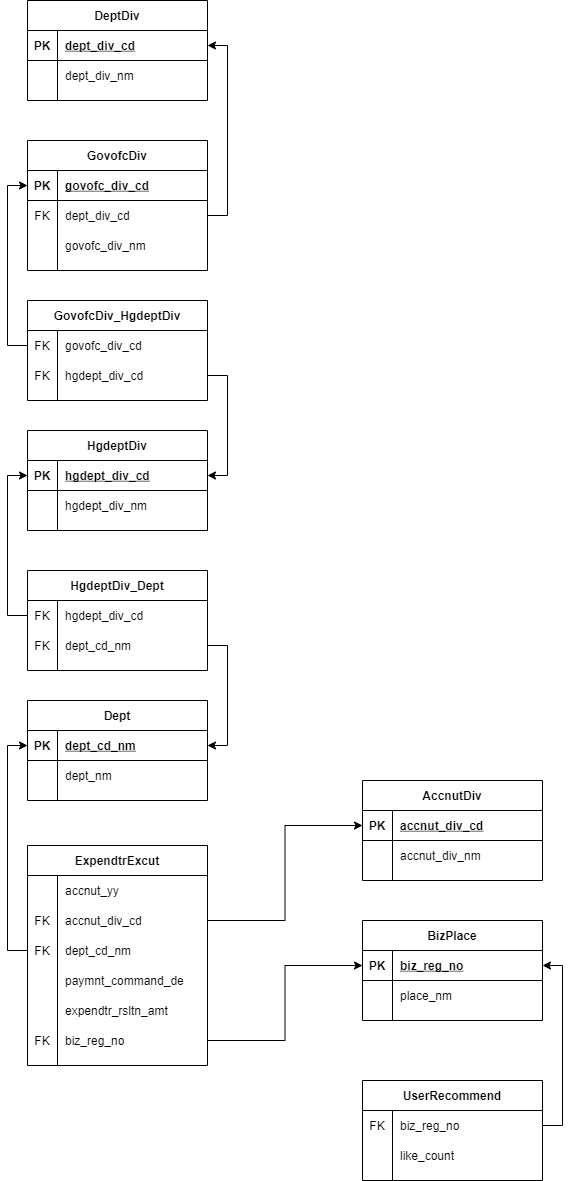

The diagram above was exported from draw.io. Its source (the exported page's mxGraphModel, read from the mxfile embedded in the PNG):
<mxGraphModel dx="1758" dy="1372" grid="1" gridSize="10" guides="1" tooltips="1" connect="1" arrows="1" fold="1" page="1" pageScale="1" pageWidth="1169" pageHeight="827" math="0" shadow="0">
  <root>
    <mxCell id="0" />
    <mxCell id="1" parent="0" />
    <mxCell id="69" value="AccnutDiv" style="shape=table;startSize=30;container=1;collapsible=1;childLayout=tableLayout;fixedRows=1;rowLines=0;fontStyle=1;align=center;resizeLast=1;" parent="1" vertex="1">
      <mxGeometry x="830" y="550" width="180" height="100" as="geometry" />
    </mxCell>
    <mxCell id="70" value="" style="shape=partialRectangle;collapsible=0;dropTarget=0;pointerEvents=0;fillColor=none;top=0;left=0;bottom=1;right=0;points=[[0,0.5],[1,0.5]];portConstraint=eastwest;" parent="69" vertex="1">
      <mxGeometry y="30" width="180" height="30" as="geometry" />
    </mxCell>
    <mxCell id="71" value="PK" style="shape=partialRectangle;connectable=0;fillColor=none;top=0;left=0;bottom=0;right=0;fontStyle=1;overflow=hidden;" parent="70" vertex="1">
      <mxGeometry width="30" height="30" as="geometry" />
    </mxCell>
    <mxCell id="72" value="accnut_div_cd" style="shape=partialRectangle;connectable=0;fillColor=none;top=0;left=0;bottom=0;right=0;align=left;spacingLeft=6;fontStyle=5;overflow=hidden;" parent="70" vertex="1">
      <mxGeometry x="30" width="150" height="30" as="geometry" />
    </mxCell>
    <mxCell id="73" value="" style="shape=partialRectangle;collapsible=0;dropTarget=0;pointerEvents=0;fillColor=none;top=0;left=0;bottom=0;right=0;points=[[0,0.5],[1,0.5]];portConstraint=eastwest;" parent="69" vertex="1">
      <mxGeometry y="60" width="180" height="30" as="geometry" />
    </mxCell>
    <mxCell id="74" value="" style="shape=partialRectangle;connectable=0;fillColor=none;top=0;left=0;bottom=0;right=0;editable=1;overflow=hidden;" parent="73" vertex="1">
      <mxGeometry width="30" height="30" as="geometry" />
    </mxCell>
    <mxCell id="75" value="accnut_div_nm" style="shape=partialRectangle;connectable=0;fillColor=none;top=0;left=0;bottom=0;right=0;align=left;spacingLeft=6;overflow=hidden;" parent="73" vertex="1">
      <mxGeometry x="30" width="150" height="30" as="geometry" />
    </mxCell>
    <mxCell id="188" style="edgeStyle=orthogonalEdgeStyle;rounded=0;orthogonalLoop=1;jettySize=auto;html=1;" parent="1" source="101" target="70" edge="1">
      <mxGeometry relative="1" as="geometry">
        <mxPoint x="400" y="630" as="targetPoint" />
        <mxPoint x="280" y="810" as="sourcePoint" />
      </mxGeometry>
    </mxCell>
    <mxCell id="82" value="ExpendtrExcut" style="shape=table;startSize=30;container=1;collapsible=1;childLayout=tableLayout;fixedRows=1;rowLines=0;fontStyle=1;align=center;resizeLast=1;" parent="1" vertex="1">
      <mxGeometry x="495" y="615" width="180" height="220" as="geometry" />
    </mxCell>
    <mxCell id="86" value="" style="shape=partialRectangle;collapsible=0;dropTarget=0;pointerEvents=0;fillColor=none;top=0;left=0;bottom=0;right=0;points=[[0,0.5],[1,0.5]];portConstraint=eastwest;" parent="82" vertex="1">
      <mxGeometry y="30" width="180" height="30" as="geometry" />
    </mxCell>
    <mxCell id="87" value="" style="shape=partialRectangle;connectable=0;fillColor=none;top=0;left=0;bottom=0;right=0;editable=1;overflow=hidden;" parent="86" vertex="1">
      <mxGeometry width="30" height="30" as="geometry" />
    </mxCell>
    <mxCell id="88" value="accnut_yy" style="shape=partialRectangle;connectable=0;fillColor=none;top=0;left=0;bottom=0;right=0;align=left;spacingLeft=6;overflow=hidden;" parent="86" vertex="1">
      <mxGeometry x="30" width="150" height="30" as="geometry" />
    </mxCell>
    <mxCell id="101" value="" style="shape=partialRectangle;collapsible=0;dropTarget=0;pointerEvents=0;fillColor=none;top=0;left=0;bottom=0;right=0;points=[[0,0.5],[1,0.5]];portConstraint=eastwest;" parent="82" vertex="1">
      <mxGeometry y="60" width="180" height="30" as="geometry" />
    </mxCell>
    <mxCell id="102" value="FK" style="shape=partialRectangle;connectable=0;fillColor=none;top=0;left=0;bottom=0;right=0;fontStyle=0;overflow=hidden;" parent="101" vertex="1">
      <mxGeometry width="30" height="30" as="geometry" />
    </mxCell>
    <mxCell id="103" value="accnut_div_cd" style="shape=partialRectangle;connectable=0;fillColor=none;top=0;left=0;bottom=0;right=0;align=left;spacingLeft=6;fontStyle=0;overflow=hidden;" parent="101" vertex="1">
      <mxGeometry x="30" width="150" height="30" as="geometry" />
    </mxCell>
    <mxCell id="105" value="" style="shape=partialRectangle;collapsible=0;dropTarget=0;pointerEvents=0;fillColor=none;top=0;left=0;bottom=0;right=0;points=[[0,0.5],[1,0.5]];portConstraint=eastwest;" parent="82" vertex="1">
      <mxGeometry y="90" width="180" height="30" as="geometry" />
    </mxCell>
    <mxCell id="106" value="FK" style="shape=partialRectangle;connectable=0;fillColor=none;top=0;left=0;bottom=0;right=0;fontStyle=0;overflow=hidden;" parent="105" vertex="1">
      <mxGeometry width="30" height="30" as="geometry" />
    </mxCell>
    <mxCell id="107" value="dept_cd_nm" style="shape=partialRectangle;connectable=0;fillColor=none;top=0;left=0;bottom=0;right=0;align=left;spacingLeft=6;fontStyle=0;overflow=hidden;" parent="105" vertex="1">
      <mxGeometry x="30" width="150" height="30" as="geometry" />
    </mxCell>
    <mxCell id="109" value="" style="shape=partialRectangle;collapsible=0;dropTarget=0;pointerEvents=0;fillColor=none;top=0;left=0;bottom=0;right=0;points=[[0,0.5],[1,0.5]];portConstraint=eastwest;" parent="82" vertex="1">
      <mxGeometry y="120" width="180" height="30" as="geometry" />
    </mxCell>
    <mxCell id="110" value="" style="shape=partialRectangle;connectable=0;fillColor=none;top=0;left=0;bottom=0;right=0;fontStyle=0;overflow=hidden;" parent="109" vertex="1">
      <mxGeometry width="30" height="30" as="geometry" />
    </mxCell>
    <mxCell id="111" value="paymnt_command_de" style="shape=partialRectangle;connectable=0;fillColor=none;top=0;left=0;bottom=0;right=0;align=left;spacingLeft=6;fontStyle=0;overflow=hidden;" parent="109" vertex="1">
      <mxGeometry x="30" width="150" height="30" as="geometry" />
    </mxCell>
    <mxCell id="113" value="" style="shape=partialRectangle;collapsible=0;dropTarget=0;pointerEvents=0;fillColor=none;top=0;left=0;bottom=0;right=0;points=[[0,0.5],[1,0.5]];portConstraint=eastwest;" parent="82" vertex="1">
      <mxGeometry y="150" width="180" height="30" as="geometry" />
    </mxCell>
    <mxCell id="114" value="" style="shape=partialRectangle;connectable=0;fillColor=none;top=0;left=0;bottom=0;right=0;fontStyle=0;overflow=hidden;" parent="113" vertex="1">
      <mxGeometry width="30" height="30" as="geometry" />
    </mxCell>
    <mxCell id="115" value="expendtr_rsltn_amt" style="shape=partialRectangle;connectable=0;fillColor=none;top=0;left=0;bottom=0;right=0;align=left;spacingLeft=6;fontStyle=0;overflow=hidden;" parent="113" vertex="1">
      <mxGeometry x="30" width="150" height="30" as="geometry" />
    </mxCell>
    <mxCell id="117" value="" style="shape=partialRectangle;collapsible=0;dropTarget=0;pointerEvents=0;fillColor=none;top=0;left=0;bottom=0;right=0;points=[[0,0.5],[1,0.5]];portConstraint=eastwest;" parent="82" vertex="1">
      <mxGeometry y="180" width="180" height="30" as="geometry" />
    </mxCell>
    <mxCell id="118" value="FK" style="shape=partialRectangle;connectable=0;fillColor=none;top=0;left=0;bottom=0;right=0;fontStyle=0;overflow=hidden;" parent="117" vertex="1">
      <mxGeometry width="30" height="30" as="geometry" />
    </mxCell>
    <mxCell id="119" value="biz_reg_no" style="shape=partialRectangle;connectable=0;fillColor=none;top=0;left=0;bottom=0;right=0;align=left;spacingLeft=6;fontStyle=0;overflow=hidden;" parent="117" vertex="1">
      <mxGeometry x="30" width="150" height="30" as="geometry" />
    </mxCell>
    <mxCell id="120" value="BizPlace" style="shape=table;startSize=30;container=1;collapsible=1;childLayout=tableLayout;fixedRows=1;rowLines=0;fontStyle=1;align=center;resizeLast=1;" parent="1" vertex="1">
      <mxGeometry x="830" y="690" width="180" height="100" as="geometry" />
    </mxCell>
    <mxCell id="121" value="" style="shape=partialRectangle;collapsible=0;dropTarget=0;pointerEvents=0;fillColor=none;top=0;left=0;bottom=1;right=0;points=[[0,0.5],[1,0.5]];portConstraint=eastwest;" parent="120" vertex="1">
      <mxGeometry y="30" width="180" height="30" as="geometry" />
    </mxCell>
    <mxCell id="122" value="PK" style="shape=partialRectangle;connectable=0;fillColor=none;top=0;left=0;bottom=0;right=0;fontStyle=1;overflow=hidden;" parent="121" vertex="1">
      <mxGeometry width="30" height="30" as="geometry" />
    </mxCell>
    <mxCell id="123" value="biz_reg_no" style="shape=partialRectangle;connectable=0;fillColor=none;top=0;left=0;bottom=0;right=0;align=left;spacingLeft=6;fontStyle=5;overflow=hidden;" parent="121" vertex="1">
      <mxGeometry x="30" width="150" height="30" as="geometry" />
    </mxCell>
    <mxCell id="124" value="" style="shape=partialRectangle;collapsible=0;dropTarget=0;pointerEvents=0;fillColor=none;top=0;left=0;bottom=0;right=0;points=[[0,0.5],[1,0.5]];portConstraint=eastwest;" parent="120" vertex="1">
      <mxGeometry y="60" width="180" height="30" as="geometry" />
    </mxCell>
    <mxCell id="125" value="" style="shape=partialRectangle;connectable=0;fillColor=none;top=0;left=0;bottom=0;right=0;editable=1;overflow=hidden;" parent="124" vertex="1">
      <mxGeometry width="30" height="30" as="geometry" />
    </mxCell>
    <mxCell id="126" value="place_nm" style="shape=partialRectangle;connectable=0;fillColor=none;top=0;left=0;bottom=0;right=0;align=left;spacingLeft=6;overflow=hidden;" parent="124" vertex="1">
      <mxGeometry x="30" width="150" height="30" as="geometry" />
    </mxCell>
    <mxCell id="133" value="UserRecommend" style="shape=table;startSize=30;container=1;collapsible=1;childLayout=tableLayout;fixedRows=1;rowLines=0;fontStyle=1;align=center;resizeLast=1;" parent="1" vertex="1">
      <mxGeometry x="830" y="850" width="180" height="100" as="geometry" />
    </mxCell>
    <mxCell id="137" value="" style="shape=partialRectangle;collapsible=0;dropTarget=0;pointerEvents=0;fillColor=none;top=0;left=0;bottom=0;right=0;points=[[0,0.5],[1,0.5]];portConstraint=eastwest;" parent="133" vertex="1">
      <mxGeometry y="30" width="180" height="30" as="geometry" />
    </mxCell>
    <mxCell id="138" value="FK" style="shape=partialRectangle;connectable=0;fillColor=none;top=0;left=0;bottom=0;right=0;editable=1;overflow=hidden;" parent="137" vertex="1">
      <mxGeometry width="30" height="30" as="geometry" />
    </mxCell>
    <mxCell id="139" value="biz_reg_no" style="shape=partialRectangle;connectable=0;fillColor=none;top=0;left=0;bottom=0;right=0;align=left;spacingLeft=6;overflow=hidden;" parent="137" vertex="1">
      <mxGeometry x="30" width="150" height="30" as="geometry" />
    </mxCell>
    <mxCell id="141" value="" style="shape=partialRectangle;collapsible=0;dropTarget=0;pointerEvents=0;fillColor=none;top=0;left=0;bottom=0;right=0;points=[[0,0.5],[1,0.5]];portConstraint=eastwest;" parent="133" vertex="1">
      <mxGeometry y="60" width="180" height="30" as="geometry" />
    </mxCell>
    <mxCell id="142" value="" style="shape=partialRectangle;connectable=0;fillColor=none;top=0;left=0;bottom=0;right=0;fontStyle=0;overflow=hidden;" parent="141" vertex="1">
      <mxGeometry width="30" height="30" as="geometry" />
    </mxCell>
    <mxCell id="143" value="like_count" style="shape=partialRectangle;connectable=0;fillColor=none;top=0;left=0;bottom=0;right=0;align=left;spacingLeft=6;fontStyle=0;overflow=hidden;" parent="141" vertex="1">
      <mxGeometry x="30" width="150" height="30" as="geometry" />
    </mxCell>
    <mxCell id="144" value="Dept" style="shape=table;startSize=30;container=1;collapsible=1;childLayout=tableLayout;fixedRows=1;rowLines=0;fontStyle=1;align=center;resizeLast=1;" parent="1" vertex="1">
      <mxGeometry x="495" y="470" width="180" height="100" as="geometry" />
    </mxCell>
    <mxCell id="145" value="" style="shape=partialRectangle;collapsible=0;dropTarget=0;pointerEvents=0;fillColor=none;top=0;left=0;bottom=1;right=0;points=[[0,0.5],[1,0.5]];portConstraint=eastwest;" parent="144" vertex="1">
      <mxGeometry y="30" width="180" height="30" as="geometry" />
    </mxCell>
    <mxCell id="146" value="PK" style="shape=partialRectangle;connectable=0;fillColor=none;top=0;left=0;bottom=0;right=0;fontStyle=1;overflow=hidden;" parent="145" vertex="1">
      <mxGeometry width="30" height="30" as="geometry" />
    </mxCell>
    <mxCell id="147" value="dept_cd_nm" style="shape=partialRectangle;connectable=0;fillColor=none;top=0;left=0;bottom=0;right=0;align=left;spacingLeft=6;fontStyle=5;overflow=hidden;" parent="145" vertex="1">
      <mxGeometry x="30" width="150" height="30" as="geometry" />
    </mxCell>
    <mxCell id="151" value="" style="shape=partialRectangle;collapsible=0;dropTarget=0;pointerEvents=0;fillColor=none;top=0;left=0;bottom=0;right=0;points=[[0,0.5],[1,0.5]];portConstraint=eastwest;" parent="144" vertex="1">
      <mxGeometry y="60" width="180" height="30" as="geometry" />
    </mxCell>
    <mxCell id="152" value="" style="shape=partialRectangle;connectable=0;fillColor=none;top=0;left=0;bottom=0;right=0;editable=1;overflow=hidden;" parent="151" vertex="1">
      <mxGeometry width="30" height="30" as="geometry" />
    </mxCell>
    <mxCell id="153" value="dept_nm" style="shape=partialRectangle;connectable=0;fillColor=none;top=0;left=0;bottom=0;right=0;align=left;spacingLeft=6;overflow=hidden;" parent="151" vertex="1">
      <mxGeometry x="30" width="150" height="30" as="geometry" />
    </mxCell>
    <mxCell id="157" value="HgdeptDiv" style="shape=table;startSize=30;container=1;collapsible=1;childLayout=tableLayout;fixedRows=1;rowLines=0;fontStyle=1;align=center;resizeLast=1;" parent="1" vertex="1">
      <mxGeometry x="495" y="200" width="180" height="100" as="geometry" />
    </mxCell>
    <mxCell id="158" value="" style="shape=partialRectangle;collapsible=0;dropTarget=0;pointerEvents=0;fillColor=none;top=0;left=0;bottom=1;right=0;points=[[0,0.5],[1,0.5]];portConstraint=eastwest;" parent="157" vertex="1">
      <mxGeometry y="30" width="180" height="30" as="geometry" />
    </mxCell>
    <mxCell id="159" value="PK" style="shape=partialRectangle;connectable=0;fillColor=none;top=0;left=0;bottom=0;right=0;fontStyle=1;overflow=hidden;" parent="158" vertex="1">
      <mxGeometry width="30" height="30" as="geometry" />
    </mxCell>
    <mxCell id="160" value="hgdept_div_cd" style="shape=partialRectangle;connectable=0;fillColor=none;top=0;left=0;bottom=0;right=0;align=left;spacingLeft=6;fontStyle=5;overflow=hidden;" parent="158" vertex="1">
      <mxGeometry x="30" width="150" height="30" as="geometry" />
    </mxCell>
    <mxCell id="164" value="" style="shape=partialRectangle;collapsible=0;dropTarget=0;pointerEvents=0;fillColor=none;top=0;left=0;bottom=0;right=0;points=[[0,0.5],[1,0.5]];portConstraint=eastwest;" parent="157" vertex="1">
      <mxGeometry y="60" width="180" height="30" as="geometry" />
    </mxCell>
    <mxCell id="165" value="" style="shape=partialRectangle;connectable=0;fillColor=none;top=0;left=0;bottom=0;right=0;editable=1;overflow=hidden;" parent="164" vertex="1">
      <mxGeometry width="30" height="30" as="geometry" />
    </mxCell>
    <mxCell id="166" value="hgdept_div_nm" style="shape=partialRectangle;connectable=0;fillColor=none;top=0;left=0;bottom=0;right=0;align=left;spacingLeft=6;overflow=hidden;" parent="164" vertex="1">
      <mxGeometry x="30" width="150" height="30" as="geometry" />
    </mxCell>
    <mxCell id="167" value="GovofcDiv" style="shape=table;startSize=30;container=1;collapsible=1;childLayout=tableLayout;fixedRows=1;rowLines=0;fontStyle=1;align=center;resizeLast=1;" parent="1" vertex="1">
      <mxGeometry x="495" y="-90" width="180" height="130" as="geometry" />
    </mxCell>
    <mxCell id="168" value="" style="shape=partialRectangle;collapsible=0;dropTarget=0;pointerEvents=0;fillColor=none;top=0;left=0;bottom=1;right=0;points=[[0,0.5],[1,0.5]];portConstraint=eastwest;" parent="167" vertex="1">
      <mxGeometry y="30" width="180" height="30" as="geometry" />
    </mxCell>
    <mxCell id="169" value="PK" style="shape=partialRectangle;connectable=0;fillColor=none;top=0;left=0;bottom=0;right=0;fontStyle=1;overflow=hidden;" parent="168" vertex="1">
      <mxGeometry width="30" height="30" as="geometry" />
    </mxCell>
    <mxCell id="170" value="govofc_div_cd" style="shape=partialRectangle;connectable=0;fillColor=none;top=0;left=0;bottom=0;right=0;align=left;spacingLeft=6;fontStyle=5;overflow=hidden;" parent="168" vertex="1">
      <mxGeometry x="30" width="150" height="30" as="geometry" />
    </mxCell>
    <mxCell id="225" value="" style="shape=partialRectangle;collapsible=0;dropTarget=0;pointerEvents=0;fillColor=none;top=0;left=0;bottom=0;right=0;points=[[0,0.5],[1,0.5]];portConstraint=eastwest;" vertex="1" parent="167">
      <mxGeometry y="60" width="180" height="30" as="geometry" />
    </mxCell>
    <mxCell id="226" value="FK" style="shape=partialRectangle;connectable=0;fillColor=none;top=0;left=0;bottom=0;right=0;fontStyle=0;overflow=hidden;" vertex="1" parent="225">
      <mxGeometry width="30" height="30" as="geometry" />
    </mxCell>
    <mxCell id="227" value="dept_div_cd" style="shape=partialRectangle;connectable=0;fillColor=none;top=0;left=0;bottom=0;right=0;align=left;spacingLeft=6;fontStyle=0;overflow=hidden;" vertex="1" parent="225">
      <mxGeometry x="30" width="150" height="30" as="geometry" />
    </mxCell>
    <mxCell id="174" value="" style="shape=partialRectangle;collapsible=0;dropTarget=0;pointerEvents=0;fillColor=none;top=0;left=0;bottom=0;right=0;points=[[0,0.5],[1,0.5]];portConstraint=eastwest;" parent="167" vertex="1">
      <mxGeometry y="90" width="180" height="30" as="geometry" />
    </mxCell>
    <mxCell id="175" value="" style="shape=partialRectangle;connectable=0;fillColor=none;top=0;left=0;bottom=0;right=0;editable=1;overflow=hidden;" parent="174" vertex="1">
      <mxGeometry width="30" height="30" as="geometry" />
    </mxCell>
    <mxCell id="176" value="govofc_div_nm" style="shape=partialRectangle;connectable=0;fillColor=none;top=0;left=0;bottom=0;right=0;align=left;spacingLeft=6;overflow=hidden;" parent="174" vertex="1">
      <mxGeometry x="30" width="150" height="30" as="geometry" />
    </mxCell>
    <mxCell id="177" value="DeptDiv" style="shape=table;startSize=30;container=1;collapsible=1;childLayout=tableLayout;fixedRows=1;rowLines=0;fontStyle=1;align=center;resizeLast=1;" parent="1" vertex="1">
      <mxGeometry x="495" y="-230" width="180" height="100" as="geometry" />
    </mxCell>
    <mxCell id="178" value="" style="shape=partialRectangle;collapsible=0;dropTarget=0;pointerEvents=0;fillColor=none;top=0;left=0;bottom=1;right=0;points=[[0,0.5],[1,0.5]];portConstraint=eastwest;" parent="177" vertex="1">
      <mxGeometry y="30" width="180" height="30" as="geometry" />
    </mxCell>
    <mxCell id="179" value="PK" style="shape=partialRectangle;connectable=0;fillColor=none;top=0;left=0;bottom=0;right=0;fontStyle=1;overflow=hidden;" parent="178" vertex="1">
      <mxGeometry width="30" height="30" as="geometry" />
    </mxCell>
    <mxCell id="180" value="dept_div_cd" style="shape=partialRectangle;connectable=0;fillColor=none;top=0;left=0;bottom=0;right=0;align=left;spacingLeft=6;fontStyle=5;overflow=hidden;" parent="178" vertex="1">
      <mxGeometry x="30" width="150" height="30" as="geometry" />
    </mxCell>
    <mxCell id="181" value="" style="shape=partialRectangle;collapsible=0;dropTarget=0;pointerEvents=0;fillColor=none;top=0;left=0;bottom=0;right=0;points=[[0,0.5],[1,0.5]];portConstraint=eastwest;" parent="177" vertex="1">
      <mxGeometry y="60" width="180" height="30" as="geometry" />
    </mxCell>
    <mxCell id="182" value="" style="shape=partialRectangle;connectable=0;fillColor=none;top=0;left=0;bottom=0;right=0;editable=1;overflow=hidden;" parent="181" vertex="1">
      <mxGeometry width="30" height="30" as="geometry" />
    </mxCell>
    <mxCell id="183" value="dept_div_nm" style="shape=partialRectangle;connectable=0;fillColor=none;top=0;left=0;bottom=0;right=0;align=left;spacingLeft=6;overflow=hidden;" parent="181" vertex="1">
      <mxGeometry x="30" width="150" height="30" as="geometry" />
    </mxCell>
    <mxCell id="189" style="edgeStyle=orthogonalEdgeStyle;rounded=0;orthogonalLoop=1;jettySize=auto;html=1;entryX=0;entryY=0.5;entryDx=0;entryDy=0;" parent="1" source="105" target="145" edge="1">
      <mxGeometry relative="1" as="geometry" />
    </mxCell>
    <mxCell id="194" style="edgeStyle=orthogonalEdgeStyle;rounded=0;orthogonalLoop=1;jettySize=auto;html=1;exitX=1;exitY=0.5;exitDx=0;exitDy=0;" parent="1" source="117" target="121" edge="1">
      <mxGeometry relative="1" as="geometry" />
    </mxCell>
    <mxCell id="195" style="edgeStyle=orthogonalEdgeStyle;rounded=0;orthogonalLoop=1;jettySize=auto;html=1;exitX=1;exitY=0.5;exitDx=0;exitDy=0;" parent="1" source="137" target="121" edge="1">
      <mxGeometry relative="1" as="geometry" />
    </mxCell>
    <mxCell id="196" value="HgdeptDiv_Dept" style="shape=table;startSize=30;container=1;collapsible=1;childLayout=tableLayout;fixedRows=1;rowLines=0;fontStyle=1;align=center;resizeLast=1;" vertex="1" parent="1">
      <mxGeometry x="495" y="340" width="180" height="100" as="geometry" />
    </mxCell>
    <mxCell id="200" value="" style="shape=partialRectangle;collapsible=0;dropTarget=0;pointerEvents=0;fillColor=none;top=0;left=0;bottom=0;right=0;points=[[0,0.5],[1,0.5]];portConstraint=eastwest;" vertex="1" parent="196">
      <mxGeometry y="30" width="180" height="30" as="geometry" />
    </mxCell>
    <mxCell id="201" value="FK" style="shape=partialRectangle;connectable=0;fillColor=none;top=0;left=0;bottom=0;right=0;editable=1;overflow=hidden;" vertex="1" parent="200">
      <mxGeometry width="30" height="30" as="geometry" />
    </mxCell>
    <mxCell id="202" value="hgdept_div_cd" style="shape=partialRectangle;connectable=0;fillColor=none;top=0;left=0;bottom=0;right=0;align=left;spacingLeft=6;overflow=hidden;" vertex="1" parent="200">
      <mxGeometry x="30" width="150" height="30" as="geometry" />
    </mxCell>
    <mxCell id="203" value="" style="shape=partialRectangle;collapsible=0;dropTarget=0;pointerEvents=0;fillColor=none;top=0;left=0;bottom=0;right=0;points=[[0,0.5],[1,0.5]];portConstraint=eastwest;" vertex="1" parent="196">
      <mxGeometry y="60" width="180" height="30" as="geometry" />
    </mxCell>
    <mxCell id="204" value="FK" style="shape=partialRectangle;connectable=0;fillColor=none;top=0;left=0;bottom=0;right=0;editable=1;overflow=hidden;" vertex="1" parent="203">
      <mxGeometry width="30" height="30" as="geometry" />
    </mxCell>
    <mxCell id="205" value="dept_cd_nm" style="shape=partialRectangle;connectable=0;fillColor=none;top=0;left=0;bottom=0;right=0;align=left;spacingLeft=6;overflow=hidden;" vertex="1" parent="203">
      <mxGeometry x="30" width="150" height="30" as="geometry" />
    </mxCell>
    <mxCell id="206" value="GovofcDiv_HgdeptDiv" style="shape=table;startSize=30;container=1;collapsible=1;childLayout=tableLayout;fixedRows=1;rowLines=0;fontStyle=1;align=center;resizeLast=1;" vertex="1" parent="1">
      <mxGeometry x="495" y="70" width="180" height="100" as="geometry" />
    </mxCell>
    <mxCell id="210" value="" style="shape=partialRectangle;collapsible=0;dropTarget=0;pointerEvents=0;fillColor=none;top=0;left=0;bottom=0;right=0;points=[[0,0.5],[1,0.5]];portConstraint=eastwest;" vertex="1" parent="206">
      <mxGeometry y="30" width="180" height="30" as="geometry" />
    </mxCell>
    <mxCell id="211" value="FK" style="shape=partialRectangle;connectable=0;fillColor=none;top=0;left=0;bottom=0;right=0;editable=1;overflow=hidden;" vertex="1" parent="210">
      <mxGeometry width="30" height="30" as="geometry" />
    </mxCell>
    <mxCell id="212" value="govofc_div_cd" style="shape=partialRectangle;connectable=0;fillColor=none;top=0;left=0;bottom=0;right=0;align=left;spacingLeft=6;overflow=hidden;" vertex="1" parent="210">
      <mxGeometry x="30" width="150" height="30" as="geometry" />
    </mxCell>
    <mxCell id="213" value="" style="shape=partialRectangle;collapsible=0;dropTarget=0;pointerEvents=0;fillColor=none;top=0;left=0;bottom=0;right=0;points=[[0,0.5],[1,0.5]];portConstraint=eastwest;" vertex="1" parent="206">
      <mxGeometry y="60" width="180" height="30" as="geometry" />
    </mxCell>
    <mxCell id="214" value="FK" style="shape=partialRectangle;connectable=0;fillColor=none;top=0;left=0;bottom=0;right=0;editable=1;overflow=hidden;" vertex="1" parent="213">
      <mxGeometry width="30" height="30" as="geometry" />
    </mxCell>
    <mxCell id="215" value="hgdept_div_cd" style="shape=partialRectangle;connectable=0;fillColor=none;top=0;left=0;bottom=0;right=0;align=left;spacingLeft=6;overflow=hidden;" vertex="1" parent="213">
      <mxGeometry x="30" width="150" height="30" as="geometry" />
    </mxCell>
    <mxCell id="217" style="edgeStyle=orthogonalEdgeStyle;rounded=0;orthogonalLoop=1;jettySize=auto;html=1;exitX=1;exitY=0.5;exitDx=0;exitDy=0;" edge="1" parent="1" source="213" target="158">
      <mxGeometry relative="1" as="geometry" />
    </mxCell>
    <mxCell id="218" style="edgeStyle=orthogonalEdgeStyle;rounded=0;orthogonalLoop=1;jettySize=auto;html=1;exitX=1;exitY=0.5;exitDx=0;exitDy=0;" edge="1" parent="1" source="203" target="145">
      <mxGeometry relative="1" as="geometry" />
    </mxCell>
    <mxCell id="219" style="edgeStyle=orthogonalEdgeStyle;rounded=0;orthogonalLoop=1;jettySize=auto;html=1;exitX=0;exitY=0.5;exitDx=0;exitDy=0;entryX=0;entryY=0.5;entryDx=0;entryDy=0;" edge="1" parent="1" source="200" target="158">
      <mxGeometry relative="1" as="geometry" />
    </mxCell>
    <mxCell id="220" style="edgeStyle=orthogonalEdgeStyle;rounded=0;orthogonalLoop=1;jettySize=auto;html=1;exitX=0;exitY=0.5;exitDx=0;exitDy=0;entryX=0;entryY=0.5;entryDx=0;entryDy=0;" edge="1" parent="1" source="210" target="168">
      <mxGeometry relative="1" as="geometry" />
    </mxCell>
    <mxCell id="228" style="edgeStyle=orthogonalEdgeStyle;rounded=0;orthogonalLoop=1;jettySize=auto;html=1;exitX=1;exitY=0.5;exitDx=0;exitDy=0;" edge="1" parent="1" source="225" target="178">
      <mxGeometry relative="1" as="geometry" />
    </mxCell>
  </root>
</mxGraphModel>